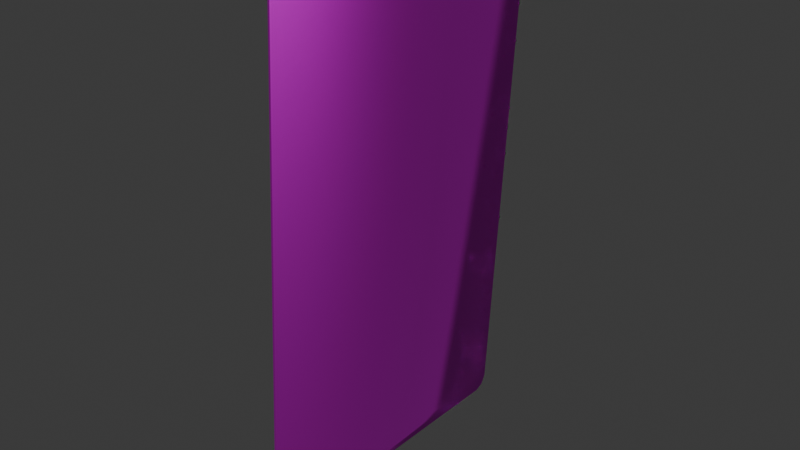 # Source: DeathTarot_VI.blend  (saved by Blender 4.4.32; exported with 4.5.12 LTS)
import bpy
from mathutils import Matrix  # noqa: F401  (used for matrix-valued properties, if any)

bpy.ops.wm.read_factory_settings(use_empty=True)
scene = bpy.context.scene
scene.name = 'Scene'

# ---- images (referenced by path relative to the original .blend; pixels are not part of the script)
import os
ASSET_DIR = os.environ.get("B2B_ASSET_DIR", "")  # directory of the original .blend (textures are referenced by path, not embedded)
HERE = os.path.dirname(os.path.abspath(__file__))  # packed textures are extracted next to this script under _unpacked/

def load_image(name, relpath, width, height, colorspace="sRGB"):
    """Load a texture the original file referenced (path relative to the .blend, or extracted next to this script)."""
    p = next((c for c in (os.path.join(HERE, relpath), os.path.join(ASSET_DIR, relpath)) if relpath and os.path.exists(c)), "")
    if p:
        img = bpy.data.images.load(p, check_existing=True)
        img.name = name
    else:  # same state as the original file: an image datablock whose file is absent (Cycles renders it pink)
        img = bpy.data.images.new(name, width, height)
        img.source = "FILE"
        img.filepath = "//" + (relpath or name)
    img.colorspace_settings.name = colorspace
    return img
img_deathtarot_vi_png = load_image('DeathTarot_VI.png', 'DeathTarot_VI.png', 1024, 1024, 'sRGB')
img_deathtarot_vi_png_001 = load_image('DeathTarot_VI.png.001', 'DeathTarot_VI.png', 1024, 1024, 'Non-Color')

# ---- materials (node trees are filled in below, after node groups)
mat_sm_0 = bpy.data.materials.new('sm_0')
mat_sm_0.use_transparency_overlap = False
mat_sm_0.show_transparent_back = False
mat_sm_0.roughness = 0.5528
mat_sm_0.specular_intensity = 1.0
mat_sm_0.metallic = 1.0

# ---- material node trees
mat_sm_0.use_nodes = True; mat_sm_0.node_tree.nodes.clear()
_N = mat_sm_0.node_tree.nodes; _L = mat_sm_0.node_tree.links
n0 = _N.new('ShaderNodeBsdfPrincipled'); n0.name = 'Principled BSDF'; n0.location = (10, 300)
n0.inputs[1].default_value = 1.0
n0.inputs[2].default_value = 0.5528
n0.inputs[13].default_value = 1.0
n0.inputs[27].default_value = (0.0, 0.0, 0.0, 1.0)
n0.inputs[28].default_value = 1.0
n1 = _N.new('ShaderNodeOutputMaterial'); n1.name = 'Material Output'; n1.location = (300, 300)
n2 = _N.new('ShaderNodeNormalMap'); n2.name = 'Normal Map'; n2.location = (-300, -300)
n2.label = 'Normal/Map'
n3 = _N.new('ShaderNodeTexImage'); n3.name = 'Image Texture'; n3.location = (-300, 600)
n3.image = img_deathtarot_vi_png
n4 = _N.new('ShaderNodeTexImage'); n4.name = 'Image Texture.001'; n4.location = (-300, 0)
n4.image = img_deathtarot_vi_png_001
_L.new(n0.outputs[0], n1.inputs[0])
_L.new(n2.outputs[0], n0.inputs[5])
_L.new(n3.outputs[0], n0.inputs[0])
_L.new(n4.outputs[1], n0.inputs[4])
n1.is_active_output = True

# ---- world
world_world = bpy.data.worlds.new('World'); scene.world = world_world
world_world.use_nodes = True; world_world.node_tree.nodes.clear()
_N = world_world.node_tree.nodes; _L = world_world.node_tree.links
n0 = _N.new('ShaderNodeOutputWorld'); n0.name = 'World Output'; n0.location = (300, 300)
n1 = _N.new('ShaderNodeBackground'); n1.name = 'Background'; n1.location = (10, 300)
n1.inputs[0].default_value = (0.05088, 0.05088, 0.05088, 1.0)
_L.new(n1.outputs[0], n0.inputs[0])
n0.is_active_output = True
world_world.color = (0.05088, 0.05088, 0.05088)
world_world.sun_shadow_jitter_overblur = 0.0

# ---- meshes
me_sm_0_mesh0000 = bpy.data.meshes.new('sm_0_mesh0000')
me_sm_0_mesh0000.from_pydata([(8.34, -0.2237, -4.054), (-5.073, -0.1772, -3.647), (8.505, -0.2242, -3.647), (8.503, -0.3568, -3.647), (-5.076, -0.3098, -3.647), (8.338, -0.3562, -4.054), (8.505, -0.2242, -3.647), (8.505, -0.2242, 17.64), (8.503, -0.3568, -3.647), (8.338, -0.3562, -4.054), (7.962, -0.2224, 18.22), (-4.53, -0.1791, 18.22), (7.96, -0.3549, 18.22), (-4.911, -0.3103, -4.054), (-4.908, -0.1778, -4.054), (-4.533, -0.3116, -4.238), (8.34, -0.2237, -4.054), (7.96, -0.3549, -4.238), (7.962, -0.2224, -4.238), (-4.53, -0.1791, -4.238), (-5.073, -0.1772, 17.64), (-5.076, -0.3098, 17.64), (-4.892, -0.1778, 18.04), (8.321, -0.3562, 18.04), (7.96, -0.3549, 18.22), (8.324, -0.2236, 18.04), (8.503, -0.3568, 17.64), (8.505, -0.2242, 17.64), (-5.073, -0.1772, -3.647), (-5.076, -0.3098, -3.647), (-4.533, -0.3116, 18.22), (-4.894, -0.3104, 18.04), (-4.533, -0.3116, -4.238), (-5.073, -0.1772, -3.647), (-4.53, -0.1791, 18.22), (8.503, -0.3568, 17.64), (-5.076, -0.3098, -3.647), (-4.892, -0.1778, 18.04), (8.505, -0.2242, 17.64), (-5.073, -0.1772, 17.64), (7.96, -0.3549, 18.22), (-4.533, -0.3116, 18.22), (8.321, -0.3562, 18.04), (-4.53, -0.1791, 18.22), (8.324, -0.2236, 18.04), (-4.894, -0.3104, 18.04), (8.503, -0.3568, 17.64), (-5.076, -0.3098, 17.64), (7.96, -0.3549, -4.238), (-4.911, -0.3103, -4.054), (-4.533, -0.3116, -4.238), (7.962, -0.2224, -4.238), (-4.908, -0.1778, -4.054), (-4.53, -0.1791, -4.238), (7.962, -0.2224, 18.22)], [], [(30, 12, 34), (12, 10, 11), (43, 54, 44), (37, 43, 44), (37, 44, 38), (39, 37, 38), (39, 38, 2), (1, 39, 2), (2, 0, 1), (0, 52, 1), (0, 51, 52), (51, 53, 52), (50, 48, 49), (48, 5, 49), (4, 49, 5), (5, 3, 4), (47, 4, 3), (3, 46, 47), (45, 47, 46), (46, 42, 45), (41, 45, 42), (42, 40, 41), (13, 36, 33), (33, 14, 13), (15, 13, 14), (14, 19, 15), (35, 8, 7), (8, 6, 7), (8, 9, 6), (9, 16, 6), (16, 9, 17), (18, 16, 17), (19, 18, 17), (17, 32, 19), (31, 30, 11), (11, 22, 31), (21, 31, 22), (22, 20, 21), (29, 21, 20), (20, 28, 29), (27, 25, 26), (25, 23, 26), (23, 25, 10), (24, 23, 10)])
me_sm_0_mesh0000.polygons.foreach_set('use_smooth', [True] * 44)
_uv = me_sm_0_mesh0000.uv_layers.new(name='DiffuseUV')
_uv.uv.foreach_set('vector', [0.6325, 0.06115, 0.6325, 0.06115, 0.6325, 0.09347, 0.6325, 0.06115, 0.6325, 0.09347, 0.6325, 0.09347, 0.04171, 0.9637, 0.4701, 0.9637, 0.4847, 0.9569, 0.02715, 0.9569, 0.04171, 0.9637, 0.4847, 0.9569, 0.02715, 0.9569, 0.4847, 0.9569, 0.4928, 0.9433, 0.01897, 0.9433, 0.02715, 0.9569, 0.4928, 0.9433, 0.01897, 0.9433, 0.4928, 0.9433, 0.4926, 0.1953, 0.01916, 0.1953, 0.01897, 0.9433, 0.4926, 0.1953, 0.4926, 0.1953, 0.4854, 0.181, 0.01916, 0.1953, 0.4854, 0.181, 0.02638, 0.181, 0.01916, 0.1953, 0.4854, 0.181, 0.4701, 0.1756, 0.02638, 0.181, 0.4701, 0.1756, 0.04171, 0.1756, 0.02638, 0.181, 0.9712, 0.1731, 0.5227, 0.1731, 0.982, 0.1817, 0.5227, 0.1731, 0.5094, 0.18, 0.982, 0.1817, 0.9876, 0.1944, 0.982, 0.1817, 0.5094, 0.18, 0.5094, 0.18, 0.5063, 0.1944, 0.9876, 0.1944, 0.9876, 0.9463, 0.9876, 0.1944, 0.5063, 0.1944, 0.5063, 0.1944, 0.5063, 0.9463, 0.9876, 0.9463, 0.9817, 0.9582, 0.9876, 0.9463, 0.5063, 0.9463, 0.5063, 0.9463, 0.5112, 0.9604, 0.9817, 0.9582, 0.97, 0.9681, 0.9817, 0.9582, 0.5112, 0.9604, 0.5112, 0.9604, 0.524, 0.9681, 0.97, 0.9681, 0.6106, 0.06098, 0.5816, 0.06098, 0.5816, 0.09347, 0.5816, 0.09347, 0.6106, 0.09347, 0.6106, 0.06098, 0.6386, 0.06098, 0.6106, 0.06098, 0.6106, 0.09347, 0.6106, 0.09347, 0.6386, 0.09347, 0.6386, 0.06098, 0.03611, 0.06098, 0.5816, 0.06098, 0.03611, 0.09347, 0.5816, 0.06098, 0.5816, 0.09347, 0.03611, 0.09347, 0.5816, 0.06098, 0.6106, 0.06098, 0.5816, 0.09347, 0.6106, 0.06098, 0.6106, 0.09347, 0.5816, 0.09347, 0.6106, 0.09347, 0.6106, 0.06098, 0.6386, 0.06098, 0.6386, 0.09347, 0.6106, 0.09347, 0.6386, 0.06098, 0.6386, 0.09347, 0.6386, 0.09347, 0.6386, 0.06098, 0.6386, 0.06098, 0.6386, 0.06098, 0.6386, 0.09347, 0.6054, 0.06115, 0.6325, 0.06115, 0.6325, 0.09347, 0.6325, 0.09347, 0.6054, 0.09347, 0.6054, 0.06115, 0.5762, 0.06115, 0.6054, 0.06115, 0.6054, 0.09347, 0.6054, 0.09347, 0.5762, 0.09347, 0.5762, 0.06115, 0.03777, 0.06115, 0.5762, 0.06115, 0.5762, 0.09347, 0.5762, 0.09347, 0.03777, 0.09347, 0.03777, 0.06115, 0.5762, 0.09347, 0.6054, 0.09347, 0.5762, 0.06115, 0.6054, 0.09347, 0.6054, 0.06115, 0.5762, 0.06115, 0.6054, 0.06115, 0.6054, 0.09347, 0.6325, 0.09347, 0.6325, 0.06115, 0.6054, 0.06115, 0.6325, 0.09347])
_ca = me_sm_0_mesh0000.color_attributes.new('Attribute', 'BYTE_COLOR', 'CORNER')
_ca.data.foreach_set('color', [0.0, 0.0, 0.0, 0.0, 0.0, 0.0, 0.0, 0.0, 0.0, 0.0, 0.0, 0.0, 0.0, 0.0, 0.0, 0.0, 0.0, 0.0, 0.0, 0.0, 0.0, 0.0, 0.0, 0.0, 0.0, 0.0, 0.0, 0.0, 0.0, 0.0, 0.0, 0.0, 0.0, 0.0, 0.0, 0.0, 0.0, 0.0, 0.0, 0.0, 0.0, 0.0, 0.0, 0.0, 0.0, 0.0, 0.0, 0.0, 0.0, 0.0, 0.0, 0.0, 0.0, 0.0, 0.0, 0.0, 0.0, 0.0, 0.0, 0.0, 0.0, 0.0, 0.0, 0.0, 0.0, 0.0, 0.0, 0.0, 0.0, 0.0, 0.0, 0.0, 0.0, 0.0, 0.0, 0.0, 0.0, 0.0, 0.0, 0.0, 0.0, 0.0, 0.0, 0.0, 0.0, 0.0, 0.0, 0.0, 0.0, 0.0, 0.0, 0.0, 0.0, 0.0, 0.0, 0.0, 0.0, 0.0, 0.0, 0.0, 0.0, 0.0, 0.0, 0.0, 0.0, 0.0, 0.0, 0.0, 0.0, 0.0, 0.0, 0.0, 0.0, 0.0, 0.0, 0.0, 0.0, 0.0, 0.0, 0.0, 0.0, 0.0, 0.0, 0.0, 0.0, 0.0, 0.0, 0.0, 0.0, 0.0, 0.0, 0.0, 0.0, 0.0, 0.0, 0.0, 0.0, 0.0, 0.0, 0.0, 0.0, 0.0, 0.0, 0.0, 0.0, 0.0, 0.0, 0.0, 0.0, 0.0, 0.0, 0.0, 0.0, 0.0, 0.0, 0.0, 0.0, 0.0, 0.0, 0.0, 0.0, 0.0, 0.0, 0.0, 0.0, 0.0, 0.0, 0.0, 0.0, 0.0, 0.0, 0.0, 0.0, 0.0, 0.0, 0.0, 0.0, 0.0, 0.0, 0.0, 0.0, 0.0, 0.0, 0.0, 0.0, 0.0, 0.0, 0.0, 0.0, 0.0, 0.0, 0.0, 0.0, 0.0, 0.0, 0.0, 0.0, 0.0, 0.0, 0.0, 0.0, 0.0, 0.0, 0.0, 0.0, 0.0, 0.0, 0.0, 0.0, 0.0, 0.0, 0.0, 0.0, 0.0, 0.0, 0.0, 0.0, 0.0, 0.0, 0.0, 0.0, 0.0, 0.0, 0.0, 0.0, 0.0, 0.0, 0.0, 0.0, 0.0, 0.0, 0.0, 0.0, 0.0, 0.0, 0.0, 0.0, 0.0, 0.0, 0.0, 0.0, 0.0, 0.0, 0.0, 0.0, 0.0, 0.0, 0.0, 0.0, 0.0, 0.0, 0.0, 0.0, 0.0, 0.0, 0.0, 0.0, 0.0, 0.0, 0.0, 0.0, 0.0, 0.0, 0.0, 0.0, 0.0, 0.0, 0.0, 0.0, 0.0, 0.0, 0.0, 0.0, 0.0, 0.0, 0.0, 0.0, 0.0, 0.0, 0.0, 0.0, 0.0, 0.0, 0.0, 0.0, 0.0, 0.0, 0.0, 0.0, 0.0, 0.0, 0.0, 0.0, 0.0, 0.0, 0.0, 0.0, 0.0, 0.0, 0.0, 0.0, 0.0, 0.0, 0.0, 0.0, 0.0, 0.0, 0.0, 0.0, 0.0, 0.0, 0.0, 0.0, 0.0, 0.0, 0.0, 0.0, 0.0, 0.0, 0.0, 0.0, 0.0, 0.0, 0.0, 0.0, 0.0, 0.0, 0.0, 0.0, 0.0, 0.0, 0.0, 0.0, 0.0, 0.0, 0.0, 0.0, 0.0, 0.0, 0.0, 0.0, 0.0, 0.0, 0.0, 0.0, 0.0, 0.0, 0.0, 0.0, 0.0, 0.0, 0.0, 0.0, 0.0, 0.0, 0.0, 0.0, 0.0, 0.0, 0.0, 0.0, 0.0, 0.0, 0.0, 0.0, 0.0, 0.0, 0.0, 0.0, 0.0, 0.0, 0.0, 0.0, 0.0, 0.0, 0.0, 0.0, 0.0, 0.0, 0.0, 0.0, 0.0, 0.0, 0.0, 0.0, 0.0, 0.0, 0.0, 0.0, 0.0, 0.0, 0.0, 0.0, 0.0, 0.0, 0.0, 0.0, 0.0, 0.0, 0.0, 0.0, 0.0, 0.0, 0.0, 0.0, 0.0, 0.0, 0.0, 0.0, 0.0, 0.0, 0.0, 0.0, 0.0, 0.0, 0.0, 0.0, 0.0, 0.0, 0.0, 0.0, 0.0, 0.0, 0.0, 0.0, 0.0, 0.0, 0.0, 0.0, 0.0, 0.0, 0.0, 0.0, 0.0, 0.0, 0.0, 0.0, 0.0, 0.0, 0.0, 0.0, 0.0, 0.0, 0.0, 0.0, 0.0, 0.0, 0.0, 0.0, 0.0, 0.0, 0.0, 0.0, 0.0, 0.0, 0.0, 0.0, 0.0, 0.0, 0.0, 0.0, 0.0, 0.0, 0.0, 0.0, 0.0, 0.0, 0.0, 0.0, 0.0, 0.0, 0.0, 0.0, 0.0, 0.0, 0.0, 0.0, 0.0, 0.0, 0.0, 0.0, 0.0, 0.0, 0.0, 0.0, 0.0, 0.0, 0.0, 0.0, 0.0, 0.0, 0.0, 0.0, 0.0, 0.0, 0.0, 0.0, 0.0, 0.0, 0.0, 0.0, 0.0, 0.0, 0.0, 0.0, 0.0, 0.0, 0.0, 0.0, 0.0, 0.0, 0.0, 0.0, 0.0, 0.0, 0.0, 0.0, 0.0, 0.0, 0.0, 0.0, 0.0, 0.0, 0.0, 0.0, 0.0, 0.0, 0.0])
me_sm_0_mesh0000.materials.append(mat_sm_0)
me_sm_0_mesh0000.update()
me_sm_0_mesh0000.normals_split_custom_set([tuple(v) for v in zip(*[iter([-0.1636, -0.715, 0.6797, 0.1438, -0.3256, 0.9345, -0.2032, 0.4602, 0.8642, 0.1438, -0.3256, 0.9345, 0.2915, 0.3182, 0.9021, -0.2033, 0.4602, 0.8642, -0.2033, 0.4603, 0.8642, 0.2916, 0.3183, 0.902, 0.5545, 0.7192, 0.4187, -0.5428, 0.731, 0.4136, -0.2033, 0.4603, 0.8642, 0.5545, 0.7192, 0.4187, -0.5428, 0.731, 0.4136, 0.5545, 0.7192, 0.4187, 0.7007, 0.7066, 0.09928, -0.6852, 0.7218, 0.0978, -0.5428, 0.731, 0.4136, 0.7007, 0.7066, 0.09928, -0.6852, 0.7218, 0.0978, 0.7007, 0.7066, 0.09928, 0.6856, 0.7054, -0.1799, -0.6707, 0.7203, -0.1772, -0.6852, 0.7218, 0.0978, 0.6856, 0.7054, -0.1799, 0.6856, 0.7054, -0.1799, 0.4416, 0.7235, -0.5306, -0.6707, 0.7203, -0.1772, 0.4416, 0.7235, -0.5306, -0.4323, 0.7328, -0.5255, -0.6707, 0.7203, -0.1772, 0.4416, 0.7235, -0.5306, 0.1591, 0.7144, -0.6815, -0.4323, 0.7328, -0.5255, 0.1591, 0.7144, -0.6815, -0.1396, 0.3253, -0.9353, -0.4323, 0.7328, -0.5255, -0.2833, -0.318, -0.9048, 0.1973, -0.4596, -0.8659, -0.5619, -0.7223, -0.4033, 0.1973, -0.4596, -0.8659, 0.55, -0.7341, -0.3983, -0.5619, -0.7223, -0.4033, -0.7033, -0.7052, -0.0899, -0.5619, -0.7223, -0.4033, 0.55, -0.7341, -0.3983, 0.55, -0.7341, -0.3983, 0.6878, -0.7205, -0.08852, -0.7033, -0.7052, -0.0899, -0.679, -0.7068, 0.1986, -0.7033, -0.7052, -0.0899, 0.6878, -0.7205, -0.08852, 0.6878, -0.7205, -0.08852, 0.6642, -0.7215, 0.1957, -0.679, -0.7068, 0.1986, -0.4417, -0.7204, 0.5347, -0.679, -0.7068, 0.1986, 0.6642, -0.7215, 0.1957, 0.6642, -0.7215, 0.1957, 0.4324, -0.7298, 0.5296, -0.4417, -0.7204, 0.5347, -0.1636, -0.7149, 0.6798, -0.4417, -0.7204, 0.5347, 0.4324, -0.7298, 0.5296, 0.4324, -0.7298, 0.5296, 0.1438, -0.3257, 0.9345, -0.1636, -0.7149, 0.6798, -0.5618, -0.7224, -0.4032, -0.7032, -0.7053, -0.08991, -0.6705, 0.7204, -0.1771, -0.6705, 0.7204, -0.1771, -0.4322, 0.733, -0.5254, -0.5618, -0.7224, -0.4032, -0.2833, -0.3178, -0.9048, -0.5618, -0.7224, -0.4032, -0.4322, 0.733, -0.5254, -0.4322, 0.733, -0.5254, -0.1397, 0.3251, -0.9353, -0.2833, -0.3178, -0.9048, 0.664, -0.7216, 0.1957, 0.6877, -0.7206, -0.08859, 0.7005, 0.7067, 0.09933, 0.6877, -0.7206, -0.08859, 0.6855, 0.7055, -0.1798, 0.7005, 0.7067, 0.09933, 0.6877, -0.7206, -0.08859, 0.5499, -0.7342, -0.3982, 0.6855, 0.7055, -0.1798, 0.5499, -0.7342, -0.3982, 0.4415, 0.7236, -0.5305, 0.6855, 0.7055, -0.1798, 0.4415, 0.7236, -0.5305, 0.5499, -0.7342, -0.3982, 0.1974, -0.4596, -0.8659, 0.159, 0.7145, -0.6813, 0.4415, 0.7236, -0.5305, 0.1974, -0.4596, -0.8659, -0.1396, 0.3251, -0.9353, 0.159, 0.7145, -0.6813, 0.1974, -0.4596, -0.8659, 0.1974, -0.4596, -0.8659, -0.2832, -0.3179, -0.9048, -0.1396, 0.3251, -0.9353, -0.4416, -0.7206, 0.5346, -0.1635, -0.715, 0.6797, -0.2032, 0.4602, 0.8642, -0.2032, 0.4602, 0.8642, -0.5426, 0.7311, 0.4136, -0.4416, -0.7206, 0.5346, -0.6789, -0.7069, 0.1985, -0.4416, -0.7206, 0.5346, -0.5426, 0.7311, 0.4136, -0.5426, 0.7311, 0.4136, -0.6851, 0.7219, 0.09783, -0.6789, -0.7069, 0.1985, -0.7032, -0.7053, -0.0899, -0.6789, -0.7069, 0.1985, -0.6851, 0.7219, 0.09783, -0.6851, 0.7219, 0.09783, -0.6705, 0.7204, -0.1772, -0.7032, -0.7053, -0.0899, 0.7006, 0.7067, 0.09924, 0.5543, 0.7194, 0.4187, 0.664, -0.7217, 0.1956, 0.5543, 0.7194, 0.4187, 0.4323, -0.7299, 0.5295, 0.664, -0.7217, 0.1956, 0.4323, -0.7299, 0.5295, 0.5543, 0.7194, 0.4187, 0.2916, 0.3181, 0.9021, 0.1438, -0.3256, 0.9345, 0.4323, -0.7299, 0.5295, 0.2916, 0.3181, 0.9021])] * 3)])
arm_b_0000 = bpy.data.armatures.new('b_0000')  # bones are not reproduced

# ---- objects
ob_b_0000 = bpy.data.objects.new('b_0000', arm_b_0000)
ob_sm_0 = bpy.data.objects.new('sm_0', me_sm_0_mesh0000)

# ---- transforms, parenting, visibility, modifiers, constraints
ob_b_0000.location = (0.0, 0.0, 0.0)
ob_b_0000.rotation_euler = (1.571, -0.0, 0.0)
ob_b_0000.scale = (0.01, 0.01, 0.01)
ob_sm_0.location = (0.01327, 0.06731, 0.02888)
ob_sm_0.rotation_euler = (3.099, -0.01272, -1.582)
ob_sm_0.scale = (0.03007, 0.03007, 0.03007)
ob_sm_0.color = (0.8, 0.8, 0.8, 1.0)

# ---- collection membership
scene.collection.objects.link(ob_b_0000)
scene.collection.objects.link(ob_sm_0)

# ---- scene / render settings (as saved in the file)
scene.frame_start = 1; scene.frame_end = 250; scene.frame_set(1)
scene.render.engine = 'BLENDER_EEVEE_NEXT'
scene.render.fps = 25
bpy.context.view_layer.update()

# ---- added for rendering (the .blend has no active camera and no usable light): camera, sun
cam_auto = bpy.data.cameras.new('AutoCamera')
cam_auto.lens = 50.0
cam_auto.sensor_width = 36.0
cam_auto.clip_end = 1000.0
ob_auto_camera = bpy.data.objects.new('AutoCamera', cam_auto)
scene.collection.objects.link(ob_auto_camera)
ob_auto_camera.location = (0.750412, -0.873399, 0.410159)
ob_auto_camera.rotation_euler = (1.09748, -7.21219e-08, 0.694738)
scene.camera = ob_auto_camera
light_auto_sun = bpy.data.lights.new('AutoSun', 'SUN')
light_auto_sun.energy = 3.0
light_auto_sun.angle = 0.0523599
ob_auto_sun = bpy.data.objects.new('AutoSun', light_auto_sun)
scene.collection.objects.link(ob_auto_sun)
ob_auto_sun.rotation_euler = (0.872665, 0.174533, 0.523599)
bpy.context.view_layer.update()
